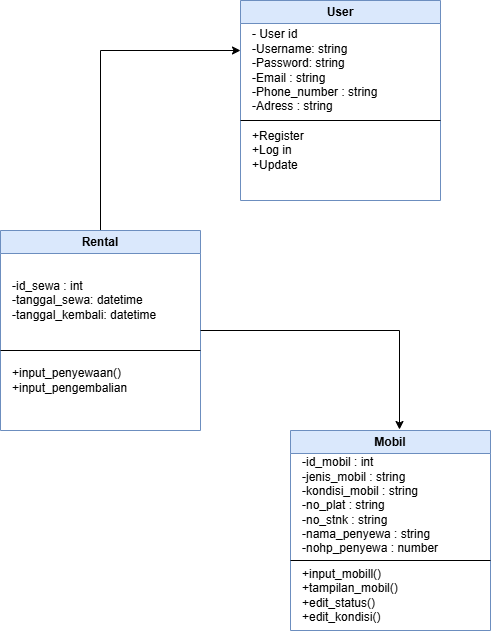

The diagram above was exported from draw.io. Its source (the exported page's mxGraphModel, read from the mxfile embedded in the PNG):
<mxGraphModel dx="1600" dy="669" grid="1" gridSize="10" guides="1" tooltips="1" connect="1" arrows="1" fold="1" page="1" pageScale="1" pageWidth="827" pageHeight="1169" math="0" shadow="0">
  <root>
    <mxCell id="0" />
    <mxCell id="1" parent="0" />
    <mxCell id="J8JytgUPPXEfuq2g_yyG-2" value="User" style="swimlane;whiteSpace=wrap;html=1;fillColor=#dae8fc;strokeColor=#6c8ebf;" vertex="1" parent="1">
      <mxGeometry x="350" y="100" width="200" height="200" as="geometry" />
    </mxCell>
    <mxCell id="J8JytgUPPXEfuq2g_yyG-4" value="- User id&lt;div class=&quot;custom-cursor-default-hover&quot;&gt;-Username: string&lt;/div&gt;&lt;div class=&quot;custom-cursor-default-hover&quot;&gt;-Password: string&lt;/div&gt;&lt;div class=&quot;custom-cursor-default-hover&quot;&gt;-Email : string&lt;/div&gt;&lt;div class=&quot;custom-cursor-default-hover&quot;&gt;-Phone_number : string&lt;/div&gt;&lt;div class=&quot;custom-cursor-default-hover&quot;&gt;-Adress : string&lt;/div&gt;" style="text;html=1;align=left;verticalAlign=middle;resizable=0;points=[];autosize=1;strokeColor=none;fillColor=none;" vertex="1" parent="J8JytgUPPXEfuq2g_yyG-2">
      <mxGeometry x="10" y="20" width="150" height="100" as="geometry" />
    </mxCell>
    <mxCell id="J8JytgUPPXEfuq2g_yyG-5" value="" style="endArrow=none;html=1;rounded=0;" edge="1" parent="J8JytgUPPXEfuq2g_yyG-2">
      <mxGeometry width="50" height="50" relative="1" as="geometry">
        <mxPoint y="120" as="sourcePoint" />
        <mxPoint x="200" y="120" as="targetPoint" />
      </mxGeometry>
    </mxCell>
    <mxCell id="J8JytgUPPXEfuq2g_yyG-7" value="+Register&lt;div&gt;+Log in&lt;/div&gt;&lt;div&gt;+Update&lt;/div&gt;" style="text;html=1;align=left;verticalAlign=middle;resizable=0;points=[];autosize=1;strokeColor=none;fillColor=none;" vertex="1" parent="J8JytgUPPXEfuq2g_yyG-2">
      <mxGeometry x="10" y="120" width="80" height="60" as="geometry" />
    </mxCell>
    <mxCell id="J8JytgUPPXEfuq2g_yyG-18" style="edgeStyle=orthogonalEdgeStyle;rounded=0;orthogonalLoop=1;jettySize=auto;html=1;exitX=0.5;exitY=0;exitDx=0;exitDy=0;entryX=0;entryY=0.25;entryDx=0;entryDy=0;" edge="1" parent="1" source="J8JytgUPPXEfuq2g_yyG-8" target="J8JytgUPPXEfuq2g_yyG-2">
      <mxGeometry relative="1" as="geometry" />
    </mxCell>
    <mxCell id="J8JytgUPPXEfuq2g_yyG-8" value="Rental" style="swimlane;whiteSpace=wrap;html=1;fillColor=#dae8fc;strokeColor=#6c8ebf;" vertex="1" parent="1">
      <mxGeometry x="110" y="330" width="200" height="200" as="geometry" />
    </mxCell>
    <mxCell id="J8JytgUPPXEfuq2g_yyG-9" value="-id_sewa : int&lt;div&gt;-tanggal_sewa: datetime&lt;/div&gt;&lt;div&gt;-tanggal_kembali: datetime&lt;/div&gt;" style="text;html=1;align=left;verticalAlign=middle;resizable=0;points=[];autosize=1;strokeColor=none;fillColor=none;" vertex="1" parent="J8JytgUPPXEfuq2g_yyG-8">
      <mxGeometry x="10" y="40" width="170" height="60" as="geometry" />
    </mxCell>
    <mxCell id="J8JytgUPPXEfuq2g_yyG-10" value="" style="endArrow=none;html=1;rounded=0;" edge="1" parent="J8JytgUPPXEfuq2g_yyG-8">
      <mxGeometry width="50" height="50" relative="1" as="geometry">
        <mxPoint y="120" as="sourcePoint" />
        <mxPoint x="200" y="120" as="targetPoint" />
      </mxGeometry>
    </mxCell>
    <mxCell id="J8JytgUPPXEfuq2g_yyG-11" value="+input_penyewaan()&lt;div&gt;+input_pengembalian&lt;/div&gt;" style="text;html=1;align=left;verticalAlign=middle;resizable=0;points=[];autosize=1;strokeColor=none;fillColor=none;" vertex="1" parent="J8JytgUPPXEfuq2g_yyG-8">
      <mxGeometry x="10" y="130" width="140" height="40" as="geometry" />
    </mxCell>
    <mxCell id="J8JytgUPPXEfuq2g_yyG-12" value="Mobil" style="swimlane;whiteSpace=wrap;html=1;fillColor=#dae8fc;strokeColor=#6c8ebf;" vertex="1" parent="1">
      <mxGeometry x="400" y="530" width="200" height="200" as="geometry" />
    </mxCell>
    <mxCell id="J8JytgUPPXEfuq2g_yyG-13" value="-id_mobil : int&lt;div&gt;-jenis_mobil : string&lt;/div&gt;&lt;div&gt;-kondisi_mobil : string&lt;/div&gt;&lt;div&gt;-no_plat : string&lt;/div&gt;&lt;div&gt;-no_stnk : string&lt;/div&gt;&lt;div&gt;-nama_penyewa : string&lt;/div&gt;&lt;div&gt;-nohp_penyewa : number&lt;/div&gt;" style="text;html=1;align=left;verticalAlign=middle;resizable=0;points=[];autosize=1;strokeColor=none;fillColor=none;" vertex="1" parent="J8JytgUPPXEfuq2g_yyG-12">
      <mxGeometry x="10" y="20" width="160" height="110" as="geometry" />
    </mxCell>
    <mxCell id="J8JytgUPPXEfuq2g_yyG-14" value="" style="endArrow=none;html=1;rounded=0;" edge="1" parent="J8JytgUPPXEfuq2g_yyG-12">
      <mxGeometry width="50" height="50" relative="1" as="geometry">
        <mxPoint y="130" as="sourcePoint" />
        <mxPoint x="200" y="130" as="targetPoint" />
      </mxGeometry>
    </mxCell>
    <mxCell id="J8JytgUPPXEfuq2g_yyG-15" value="+input_mobill()&lt;div&gt;+tampilan_mobil()&lt;/div&gt;&lt;div&gt;+edit_status()&lt;/div&gt;&lt;div&gt;+edit_kondisi()&lt;/div&gt;" style="text;html=1;align=left;verticalAlign=middle;resizable=0;points=[];autosize=1;strokeColor=none;fillColor=none;" vertex="1" parent="J8JytgUPPXEfuq2g_yyG-12">
      <mxGeometry x="10" y="130" width="120" height="70" as="geometry" />
    </mxCell>
    <mxCell id="J8JytgUPPXEfuq2g_yyG-19" style="edgeStyle=orthogonalEdgeStyle;rounded=0;orthogonalLoop=1;jettySize=auto;html=1;exitX=1;exitY=0.5;exitDx=0;exitDy=0;entryX=0.545;entryY=-0.005;entryDx=0;entryDy=0;entryPerimeter=0;" edge="1" parent="1" source="J8JytgUPPXEfuq2g_yyG-8" target="J8JytgUPPXEfuq2g_yyG-12">
      <mxGeometry relative="1" as="geometry" />
    </mxCell>
  </root>
</mxGraphModel>